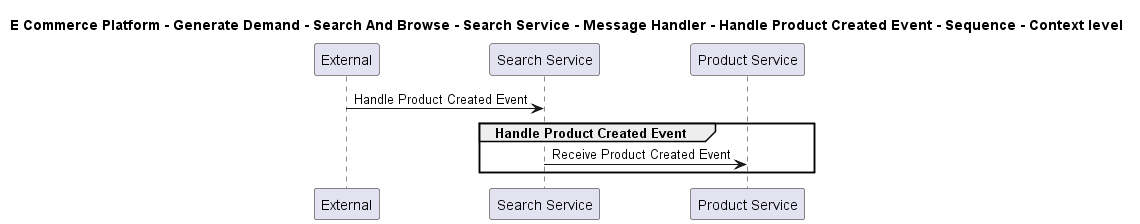

The diagram above was rendered by PlantUML. Its source (embedded in the PNG):
@startuml

title E Commerce Platform - Generate Demand - Search And Browse - Search Service - Message Handler - Handle Product Created Event - Sequence - Context level

participant "External" as C4InterFlow.SoftwareSystems.ExternalSystem
participant "Search Service" as ECommercePlatform.GenerateDemand.SearchAndBrowse.SoftwareSystems.SearchService
participant "Product Service" as ECommercePlatform.CreateProduct.ProductInformationManagement.SoftwareSystems.ProductService

C4InterFlow.SoftwareSystems.ExternalSystem -> ECommercePlatform.GenerateDemand.SearchAndBrowse.SoftwareSystems.SearchService : Handle Product Created Event
group Handle Product Created Event
ECommercePlatform.GenerateDemand.SearchAndBrowse.SoftwareSystems.SearchService -> ECommercePlatform.CreateProduct.ProductInformationManagement.SoftwareSystems.ProductService : Receive Product Created Event
end


@enduml